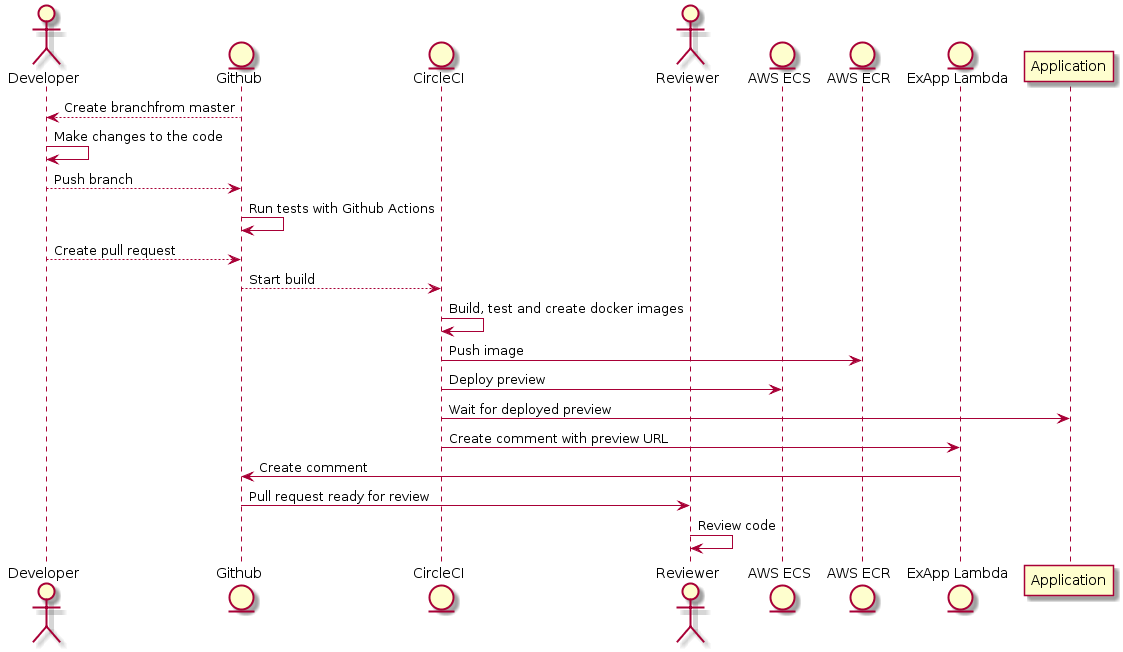

The diagram above was rendered by PlantUML. Its source (embedded in the PNG):
@startuml

actor "Developer"
entity "Github"

entity "CircleCI"
actor "Reviewer"
entity "AWS ECS"
entity "AWS ECR"
entity "ExApp Lambda"


"Developer" <-- "Github": Create branchfrom master
"Developer" <- "Developer": Make changes to the code
"Developer" --> "Github": Push branch
"Github" -> "Github": Run tests with Github Actions
"Developer" --> "Github": Create pull request
"Github" --> "CircleCI": Start build
"CircleCI" -> "CircleCI": Build, test and create docker images
"CircleCI" -> "AWS ECR": Push image
"CircleCI" -> "AWS ECS": Deploy preview
"CircleCI" -> "Application": Wait for deployed preview
"CircleCI" -> "ExApp Lambda": Create comment with preview URL
"ExApp Lambda" -> "Github": Create comment
"Github" -> "Reviewer": Pull request ready for review
"Reviewer" -> "Reviewer": Review code

@enduml